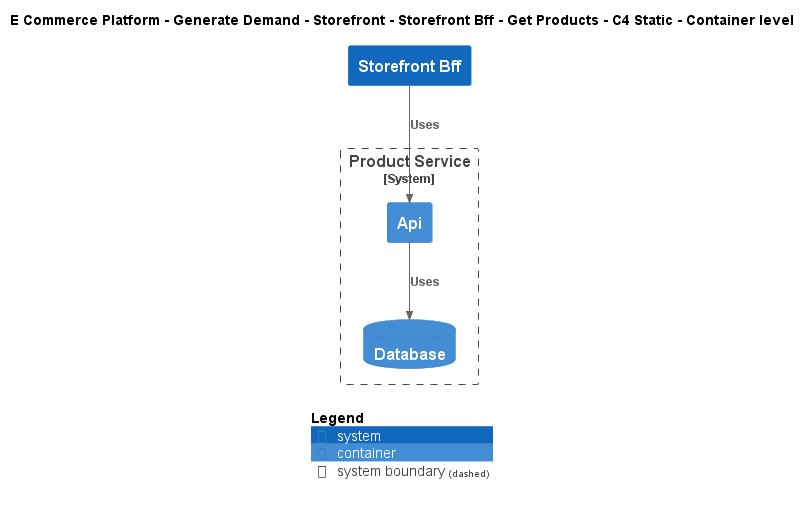

The diagram above was rendered by PlantUML. Its source (embedded in the PNG):
@startuml
!include ..\..\..\..\..\..\..\.c4s\C4_Container.puml

AddElementTag("c4interflow:lifecycle:new", $bgColor=green, $fontColor=#ffffff, $borderColor=green, $shadowing="False")
AddElementTag("c4interflow:lifecycle:changed", $bgColor=orange, $fontColor=#ffffff, $borderColor=orange, $shadowing="False")
AddElementTag("c4interflow:lifecycle:removed", $bgColor=red, $fontColor=#ffffff, $borderColor=red, $shadowing="False")

AddRelTag("c4interflow:lifecycle:new", $textColor=green, $lineColor=green)
AddRelTag("c4interflow:lifecycle:changed", $textColor=orange, $lineColor=orange)
AddRelTag("c4interflow:lifecycle:removed", $textColor=red, $lineColor=red)

SHOW_PERSON_PORTRAIT()
LAYOUT_TOP_DOWN()

skinparam linetype polyline

title E Commerce Platform - Generate Demand - Storefront - Storefront Bff - Get Products - C4 Static - Container level

System(ECommercePlatform.GenerateDemand.Storefront.SoftwareSystems.StorefrontBff, "Storefront Bff", "")

System_Boundary(ECommercePlatform.CreateProduct.ProductInformationManagement.SoftwareSystems.ProductService, "Product Service") {
    Container(ECommercePlatform.CreateProduct.ProductInformationManagement.SoftwareSystems.ProductService.Containers.Api, "Api", "", "")
    ContainerDb(ECommercePlatform.CreateProduct.ProductInformationManagement.SoftwareSystems.ProductService.Containers.Database, "Database", "", "")
}

Rel(ECommercePlatform.GenerateDemand.Storefront.SoftwareSystems.StorefrontBff, ECommercePlatform.CreateProduct.ProductInformationManagement.SoftwareSystems.ProductService.Containers.Api, "Uses")
Rel(ECommercePlatform.CreateProduct.ProductInformationManagement.SoftwareSystems.ProductService.Containers.Api, ECommercePlatform.CreateProduct.ProductInformationManagement.SoftwareSystems.ProductService.Containers.Database, "Uses")


SHOW_LEGEND()
@enduml